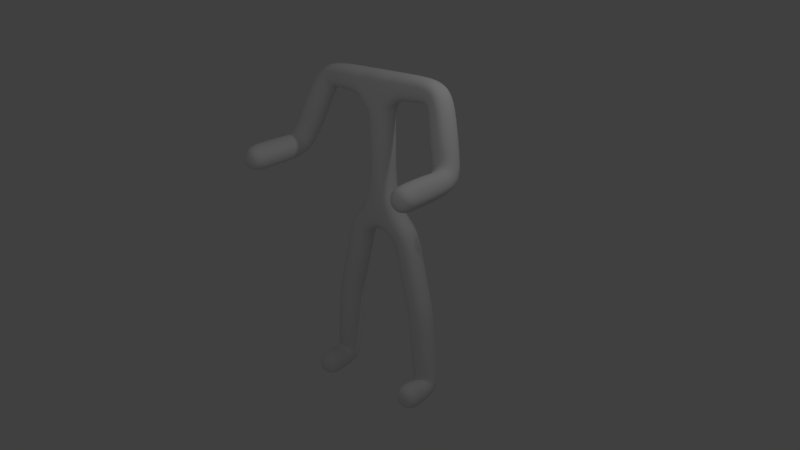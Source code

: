# Source: Skeleton.blend  (saved by Blender 2.79.0; exported with 4.5.12 LTS)
import bpy
from mathutils import Matrix  # noqa: F401  (used for matrix-valued properties, if any)

bpy.ops.wm.read_factory_settings(use_empty=True)
scene = bpy.context.scene
scene.name = 'Scene'

# ---- collections
col_collection_1 = bpy.data.collections.new('Collection 1'); scene.collection.children.link(col_collection_1)

# ---- world
world_world = bpy.data.worlds.new('World'); scene.world = world_world
world_world.color = (0.05088, 0.05088, 0.05088)
world_world.use_sun_shadow = False
world_world.sun_shadow_jitter_overblur = 0.0
world_world.cycles.sampling_method = 'MANUAL'

# ---- cameras
cam_camera = bpy.data.cameras.new('Camera')
cam_camera.clip_end = 100.0
cam_camera.lens = 35.0
cam_camera.sensor_width = 32.0
cam_camera.sensor_height = 18.0
cam_camera.ortho_scale = 7.314
cam_camera.dof.focus_distance = 0.0
cam_camera.dof.aperture_fstop = 128.0

# ---- lights
light_lamp = bpy.data.lights.new('Lamp', 'POINT')
light_lamp.transmission_factor = 0.0
light_lamp.cutoff_distance = 30.0
light_lamp.energy = 100.0
light_lamp.shadow_buffer_clip_start = 1.001
light_lamp.shadow_soft_size = 0.1
light_lamp.shadow_maximum_resolution = 0.006
light_lamp.use_absolute_resolution = True

# ---- meshes
me_plane = bpy.data.meshes.new('Plane')
me_plane.from_pydata([(0.0, 0.0, 0.0), (0.0, 0.0, 2.335), (1.271, 0.0, 2.335), (1.716, -0.356, 0.9997), (1.716, -1.753, 0.9997), (0.0, 0.0, 0.0), (0.5052, 0.008813, -0.4089), (1.004, -0.003926, -3.436), (0.8586, 0.002443, -1.923), (1.004, -0.7659, -3.436)], [(0, 1), (1, 2), (2, 3), (3, 4), (6, 0), (8, 6), (7, 8), (9, 7)], [])
me_plane.use_remesh_preserve_volume = False
me_plane.use_remesh_preserve_attributes = False
me_plane.use_mirror_vertex_groups = False
me_plane.update()

# ---- objects
ob_lamp_001 = bpy.data.objects.new('Lamp.001', light_lamp)
ob_plane = bpy.data.objects.new('Plane', me_plane)
ob_lamp = bpy.data.objects.new('Lamp', light_lamp)
ob_camera = bpy.data.objects.new('Camera', cam_camera)

# ---- transforms, parenting, visibility, modifiers, constraints
ob_lamp_001.location = (4.076, -6.784, 5.904)
ob_lamp_001.rotation_euler = (0.6503, 0.05522, 1.866)
ob_lamp_001.lock_rotations_4d = False
ob_lamp_001.empty_display_type = 'ARROWS'
ob_lamp_001.color = (0.0, 0.0, 0.0, 0.0)
ob_lamp_001.lineart.crease_threshold = 0.0
ob_plane.location = (0.0, 0.0, 0.0)
ob_plane.lineart.crease_threshold = 0.0
_m = ob_plane.modifiers.new('Mirror', 'MIRROR')
_m = ob_plane.modifiers.new('Skin', 'SKIN')
_m = ob_plane.modifiers.new('Subsurf', 'SUBSURF')
_m.uv_smooth = 'PRESERVE_CORNERS'
_m.levels = 3
_m.render_levels = 6
_m.show_only_control_edges = False
ob_lamp.location = (4.076, 1.005, 5.904)
ob_lamp.rotation_euler = (0.6503, 0.05522, 1.866)
ob_lamp.lock_rotations_4d = False
ob_lamp.empty_display_type = 'ARROWS'
ob_lamp.color = (0.0, 0.0, 0.0, 0.0)
ob_lamp.lineart.crease_threshold = 0.0
ob_camera.location = (9.865, -11.44, 5.874)
ob_camera.rotation_euler = (1.179, 0.008895, 0.6886)
ob_camera.scale = (1.0, 1.0, 1.0)
ob_camera.lock_rotations_4d = False
ob_camera.empty_display_type = 'ARROWS'
ob_camera.color = (0.0, 0.0, 0.0, 0.0)
ob_camera.display_type = 'WIRE'
ob_camera.lineart.crease_threshold = 0.0

# ---- collection membership
col_collection_1.objects.link(ob_lamp_001)
col_collection_1.objects.link(ob_plane)
col_collection_1.objects.link(ob_lamp)
col_collection_1.objects.link(ob_camera)

# ---- scene / render settings (as saved in the file)
scene.camera = ob_camera
scene.frame_start = 1; scene.frame_end = 250; scene.frame_set(1)
scene.render.engine = 'BLENDER_EEVEE_NEXT'
scene.render.resolution_percentage = 50
scene.render.dither_intensity = 0.0
scene.cycles.use_denoising = False
scene.cycles.samples = 128
scene.cycles.sampling_pattern = 'TABULATED_SOBOL'
scene.cycles.use_adaptive_sampling = False
scene.cycles.use_light_tree = False
scene.cycles.blur_glossy = 0.0
scene.cycles.sample_clamp_indirect = 0.0
scene.view_settings.view_transform = 'Standard'
bpy.context.view_layer.update()
